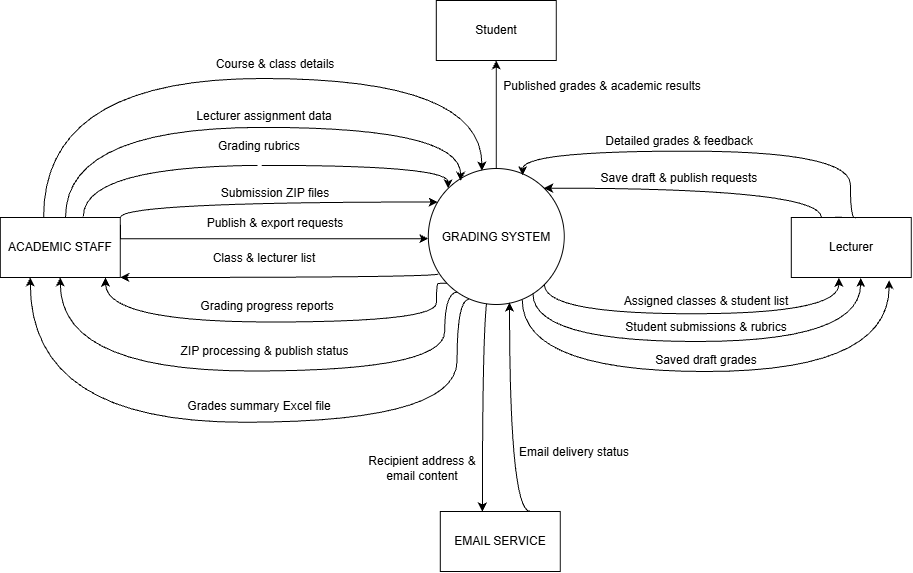

The diagram above was exported from draw.io. Its source (the exported page's mxGraphModel, read from the mxfile embedded in the PNG):
<mxGraphModel dx="2115" dy="703" grid="0" gridSize="10" guides="1" tooltips="1" connect="1" arrows="1" fold="1" page="1" pageScale="1" pageWidth="827" pageHeight="1169" background="light-dark(#FFFFFF,#FFFFFF)" math="0" shadow="0">
  <root>
    <mxCell id="0" />
    <mxCell id="1" parent="0" />
    <mxCell id="oKk5lFC9rjO7OzFTH8yh-3" edge="1" parent="1" source="oKk5lFC9rjO7OzFTH8yh-1" style="edgeStyle=orthogonalEdgeStyle;rounded=0;orthogonalLoop=1;jettySize=auto;html=1;exitX=0.075;exitY=0.775;exitDx=0;exitDy=0;entryX=1;entryY=1;entryDx=0;entryDy=0;curved=1;strokeColor=light-dark(#000000,#000000);exitPerimeter=0;" target="oKk5lFC9rjO7OzFTH8yh-2">
      <mxGeometry relative="1" as="geometry">
        <Array as="points">
          <mxPoint x="378.19" y="506" />
        </Array>
      </mxGeometry>
    </mxCell>
    <mxCell id="oKk5lFC9rjO7OzFTH8yh-7" edge="1" parent="1" source="oKk5lFC9rjO7OzFTH8yh-1" style="edgeStyle=orthogonalEdgeStyle;rounded=0;orthogonalLoop=1;jettySize=auto;html=1;exitX=0.217;exitY=0.908;exitDx=0;exitDy=0;entryX=0.5;entryY=1;entryDx=0;entryDy=0;curved=1;strokeColor=light-dark(#000000,#000000);exitPerimeter=0;" target="oKk5lFC9rjO7OzFTH8yh-2">
      <mxGeometry relative="1" as="geometry">
        <Array as="points">
          <mxPoint x="384.36" y="520.52" />
          <mxPoint x="384.36" y="599.52" />
          <mxPoint y="599.52" />
        </Array>
      </mxGeometry>
    </mxCell>
    <mxCell id="oKk5lFC9rjO7OzFTH8yh-25" edge="1" parent="1" source="oKk5lFC9rjO7OzFTH8yh-1" style="edgeStyle=orthogonalEdgeStyle;rounded=0;orthogonalLoop=1;jettySize=auto;html=1;exitX=0.5;exitY=0;exitDx=0;exitDy=0;entryX=0.5;entryY=1;entryDx=0;entryDy=0;strokeColor=light-dark(#000000,#000000);" target="oKk5lFC9rjO7OzFTH8yh-24">
      <mxGeometry relative="1" as="geometry" />
    </mxCell>
    <mxCell id="oKk5lFC9rjO7OzFTH8yh-28" edge="1" parent="1" source="oKk5lFC9rjO7OzFTH8yh-1" style="edgeStyle=orthogonalEdgeStyle;rounded=0;orthogonalLoop=1;jettySize=auto;html=1;exitX=1;exitY=1;exitDx=0;exitDy=0;entryX=0.397;entryY=1.006;entryDx=0;entryDy=0;curved=1;strokeColor=light-dark(#000000,#000000);fontColor=light-dark(#000000,#000000);entryPerimeter=0;" target="oKk5lFC9rjO7OzFTH8yh-27">
      <mxGeometry relative="1" as="geometry">
        <Array as="points">
          <mxPoint x="484.12" y="542.28" />
          <mxPoint x="778.6" y="542.28" />
        </Array>
      </mxGeometry>
    </mxCell>
    <mxCell id="oKk5lFC9rjO7OzFTH8yh-32" edge="1" parent="1" source="oKk5lFC9rjO7OzFTH8yh-1" style="edgeStyle=orthogonalEdgeStyle;rounded=0;orthogonalLoop=1;jettySize=auto;html=1;exitX=0.691;exitY=0.965;exitDx=0;exitDy=0;entryX=0.816;entryY=1.044;entryDx=0;entryDy=0;curved=1;strokeColor=light-dark(#000000,#000000);entryPerimeter=0;exitPerimeter=0;" target="oKk5lFC9rjO7OzFTH8yh-27">
      <mxGeometry relative="1" as="geometry">
        <Array as="points">
          <mxPoint x="462" y="600.03" />
          <mxPoint x="828.91" y="600.03" />
        </Array>
      </mxGeometry>
    </mxCell>
    <mxCell id="oKk5lFC9rjO7OzFTH8yh-40" edge="1" parent="1" source="oKk5lFC9rjO7OzFTH8yh-1" style="edgeStyle=orthogonalEdgeStyle;rounded=0;orthogonalLoop=1;jettySize=auto;html=1;exitX=0.5;exitY=1;exitDx=0;exitDy=0;curved=1;strokeColor=light-dark(#000000,#000000);" target="oKk5lFC9rjO7OzFTH8yh-38">
      <mxGeometry relative="1" as="geometry">
        <Array as="points">
          <mxPoint x="436" y="520.06" />
          <mxPoint x="422.17" y="520.06" />
        </Array>
      </mxGeometry>
    </mxCell>
    <mxCell id="oKk5lFC9rjO7OzFTH8yh-1" parent="1" style="ellipse;whiteSpace=wrap;html=1;shapeInside=1;aspect=fixed;strokeColor=light-dark(#000000,#000000);fontColor=light-dark(#000000,#000000);fillColor=light-dark(#FFFFFF,#FFFFFF);" value="GRADING SYSTEM" vertex="1">
      <mxGeometry height="136" width="136" x="368" y="397" as="geometry" />
    </mxCell>
    <mxCell id="oKk5lFC9rjO7OzFTH8yh-15" edge="1" parent="1" source="oKk5lFC9rjO7OzFTH8yh-2" style="edgeStyle=orthogonalEdgeStyle;rounded=0;orthogonalLoop=1;jettySize=auto;html=1;exitX=0.692;exitY=-0.016;exitDx=0;exitDy=0;entryX=0;entryY=0;entryDx=0;entryDy=0;curved=1;strokeColor=light-dark(#000000,#000000);exitPerimeter=0;" target="oKk5lFC9rjO7OzFTH8yh-1">
      <mxGeometry relative="1" as="geometry">
        <Array as="points">
          <mxPoint x="23" y="393.83" />
          <mxPoint x="387.92" y="393.83" />
        </Array>
      </mxGeometry>
    </mxCell>
    <mxCell id="oKk5lFC9rjO7OzFTH8yh-2" parent="1" style="rounded=0;whiteSpace=wrap;html=1;fillColor=light-dark(#FFFFFF,#FFFFFF);fontColor=light-dark(#000000,#000000);strokeColor=light-dark(#000000,#000000);" value="ACADEMIC STAFF" vertex="1">
      <mxGeometry height="60" width="120" x="-60" y="446" as="geometry" />
    </mxCell>
    <mxCell id="7UD2dzvKZ4yZiP4UAWIU-2" edge="1" parent="1" source="oKk5lFC9rjO7OzFTH8yh-4" style="edgeStyle=orthogonalEdgeStyle;rounded=0;orthogonalLoop=1;jettySize=auto;html=1;" target="oKk5lFC9rjO7OzFTH8yh-16" value="">
      <mxGeometry relative="1" as="geometry" />
    </mxCell>
    <mxCell id="oKk5lFC9rjO7OzFTH8yh-4" parent="1" style="text;html=1;whiteSpace=wrap;strokeColor=none;fillColor=none;align=center;verticalAlign=middle;rounded=0;fontColor=light-dark(#000000,#000000);" value="Class &amp;amp; lecturer list" vertex="1">
      <mxGeometry height="30" width="140" x="134.5" y="472" as="geometry" />
    </mxCell>
    <mxCell id="oKk5lFC9rjO7OzFTH8yh-5" edge="1" parent="1" source="oKk5lFC9rjO7OzFTH8yh-1" style="edgeStyle=orthogonalEdgeStyle;rounded=0;orthogonalLoop=1;jettySize=auto;html=1;exitX=0.138;exitY=0.844;exitDx=0;exitDy=0;entryX=0.877;entryY=1.002;entryDx=0;entryDy=0;entryPerimeter=0;curved=1;strokeColor=light-dark(#000000,#000000);exitPerimeter=0;" target="oKk5lFC9rjO7OzFTH8yh-2">
      <mxGeometry relative="1" as="geometry">
        <Array as="points">
          <mxPoint x="379.51" y="511.8" />
          <mxPoint x="376.16" y="512.24" />
          <mxPoint x="376.16" y="550.51" />
          <mxPoint x="45.2" y="550.51" />
        </Array>
      </mxGeometry>
    </mxCell>
    <mxCell id="oKk5lFC9rjO7OzFTH8yh-6" parent="1" style="text;html=1;whiteSpace=wrap;strokeColor=none;fillColor=none;align=center;verticalAlign=middle;rounded=0;fontColor=light-dark(#000000,#000000);" value="Grading progress reports" vertex="1">
      <mxGeometry height="30" width="150" x="132" y="520" as="geometry" />
    </mxCell>
    <mxCell id="oKk5lFC9rjO7OzFTH8yh-8" parent="1" style="text;html=1;whiteSpace=wrap;strokeColor=none;fillColor=none;align=center;verticalAlign=middle;rounded=0;fontColor=light-dark(#000000,#000000);" value="ZIP processing &amp;amp; publish status" vertex="1">
      <mxGeometry height="30" width="203" x="103" y="565" as="geometry" />
    </mxCell>
    <mxCell id="oKk5lFC9rjO7OzFTH8yh-9" edge="1" parent="1" source="oKk5lFC9rjO7OzFTH8yh-1" style="edgeStyle=orthogonalEdgeStyle;rounded=0;orthogonalLoop=1;jettySize=auto;html=1;entryX=0.25;entryY=1;entryDx=0;entryDy=0;curved=1;strokeColor=light-dark(#000000,#000000);exitX=0.3;exitY=0.961;exitDx=0;exitDy=0;exitPerimeter=0;" target="oKk5lFC9rjO7OzFTH8yh-2">
      <mxGeometry relative="1" as="geometry">
        <Array as="points">
          <mxPoint x="396.78" y="527.69" />
          <mxPoint x="396.78" y="650.75" />
          <mxPoint x="-30" y="650.75" />
        </Array>
        <mxPoint x="402.82" y="523.9" as="sourcePoint" />
      </mxGeometry>
    </mxCell>
    <mxCell id="oKk5lFC9rjO7OzFTH8yh-10" parent="1" style="text;html=1;whiteSpace=wrap;strokeColor=none;fillColor=none;align=center;verticalAlign=middle;rounded=0;fontColor=light-dark(#000000,#000000);" value="Grades summary Excel file" vertex="1">
      <mxGeometry height="30" width="150" x="124.5" y="620" as="geometry" />
    </mxCell>
    <mxCell id="oKk5lFC9rjO7OzFTH8yh-12" parent="1" style="text;html=1;whiteSpace=wrap;strokeColor=none;fillColor=none;align=center;verticalAlign=middle;rounded=0;fontColor=light-dark(#000000,#000000);" value="Publish &amp;amp; export requests" vertex="1">
      <mxGeometry height="30" width="140" x="145" y="437" as="geometry" />
    </mxCell>
    <mxCell id="oKk5lFC9rjO7OzFTH8yh-13" edge="1" parent="1" source="oKk5lFC9rjO7OzFTH8yh-2" style="edgeStyle=orthogonalEdgeStyle;rounded=0;orthogonalLoop=1;jettySize=auto;html=1;exitX=1;exitY=0;exitDx=0;exitDy=0;curved=1;strokeColor=light-dark(#000000,#000000);" target="oKk5lFC9rjO7OzFTH8yh-1">
      <mxGeometry relative="1" as="geometry">
        <Array as="points">
          <mxPoint x="60" y="430.5" />
        </Array>
      </mxGeometry>
    </mxCell>
    <mxCell id="oKk5lFC9rjO7OzFTH8yh-14" parent="1" style="text;html=1;whiteSpace=wrap;strokeColor=none;fillColor=none;align=center;verticalAlign=middle;rounded=0;fontColor=light-dark(#000000,#000000);" value="Submission ZIP files" vertex="1">
      <mxGeometry height="31" width="140" x="145" y="406" as="geometry" />
    </mxCell>
    <mxCell id="oKk5lFC9rjO7OzFTH8yh-16" parent="1" style="text;html=1;whiteSpace=wrap;strokeColor=none;fillColor=none;align=center;verticalAlign=middle;rounded=0;fontColor=light-dark(#000000,#000000);" value="Grading rubrics" vertex="1">
      <mxGeometry height="30" width="140" x="129.5" y="360" as="geometry" />
    </mxCell>
    <mxCell id="oKk5lFC9rjO7OzFTH8yh-17" edge="1" parent="1" source="oKk5lFC9rjO7OzFTH8yh-2" style="edgeStyle=orthogonalEdgeStyle;rounded=0;orthogonalLoop=1;jettySize=auto;html=1;exitX=0.544;exitY=-0.008;exitDx=0;exitDy=0;entryX=0.238;entryY=0.09;entryDx=0;entryDy=0;entryPerimeter=0;curved=1;strokeColor=light-dark(#000000,#000000);exitPerimeter=0;" target="oKk5lFC9rjO7OzFTH8yh-1">
      <mxGeometry relative="1" as="geometry">
        <Array as="points">
          <mxPoint x="5.31" y="355.91" />
          <mxPoint x="400.4" y="355.91" />
        </Array>
      </mxGeometry>
    </mxCell>
    <mxCell id="oKk5lFC9rjO7OzFTH8yh-19" edge="1" parent="1" source="oKk5lFC9rjO7OzFTH8yh-2" style="edgeStyle=orthogonalEdgeStyle;rounded=0;orthogonalLoop=1;jettySize=auto;html=1;strokeColor=light-dark(#000000,#000000);fontColor=light-dark(#000000,#000000);exitX=1.001;exitY=0.122;exitDx=0;exitDy=0;exitPerimeter=0;" target="oKk5lFC9rjO7OzFTH8yh-1">
      <mxGeometry relative="1" as="geometry">
        <Array as="points">
          <mxPoint x="60.11" y="467.17" />
        </Array>
        <mxPoint x="76.08000000000001" y="453.65" as="sourcePoint" />
        <mxPoint x="374.724" y="449.63199999999995" as="targetPoint" />
      </mxGeometry>
    </mxCell>
    <mxCell id="oKk5lFC9rjO7OzFTH8yh-20" edge="1" parent="1" source="oKk5lFC9rjO7OzFTH8yh-2" style="edgeStyle=orthogonalEdgeStyle;rounded=0;orthogonalLoop=1;jettySize=auto;html=1;exitX=0.361;exitY=-0.008;exitDx=0;exitDy=0;entryX=0.35;entryY=0.038;entryDx=0;entryDy=0;entryPerimeter=0;curved=1;strokeColor=light-dark(#000000,#000000);exitPerimeter=0;">
      <mxGeometry relative="1" as="geometry">
        <Array as="points">
          <mxPoint x="-16.69" y="307" />
          <mxPoint x="421.6" y="307" />
        </Array>
        <mxPoint x="31.999999999999964" y="442.17" as="sourcePoint" />
        <mxPoint x="421.5599999999999" y="399.118" as="targetPoint" />
      </mxGeometry>
    </mxCell>
    <mxCell id="oKk5lFC9rjO7OzFTH8yh-21" parent="1" style="text;html=1;whiteSpace=wrap;strokeColor=none;fillColor=none;align=center;verticalAlign=middle;rounded=0;fontColor=light-dark(#000000,#000000);" value="Lecturer assignment data" vertex="1">
      <mxGeometry height="30" width="140" x="134.5" y="330" as="geometry" />
    </mxCell>
    <mxCell id="oKk5lFC9rjO7OzFTH8yh-22" parent="1" style="text;html=1;whiteSpace=wrap;strokeColor=none;fillColor=none;align=center;verticalAlign=middle;rounded=0;fontColor=light-dark(#000000,#000000);" value="Course &amp;amp; class details" vertex="1">
      <mxGeometry height="30" width="140" x="145" y="278" as="geometry" />
    </mxCell>
    <mxCell id="oKk5lFC9rjO7OzFTH8yh-24" parent="1" style="rounded=0;whiteSpace=wrap;html=1;strokeColor=light-dark(#000000,#000000);labelBackgroundColor=none;fontColor=light-dark(#000000,#000000);fillColor=light-dark(#FFFFFF,#FFFFFF);" value="&lt;span&gt;Student&lt;/span&gt;" vertex="1">
      <mxGeometry height="60" width="120" x="376" y="229" as="geometry" />
    </mxCell>
    <mxCell id="oKk5lFC9rjO7OzFTH8yh-26" parent="1" style="text;html=1;whiteSpace=wrap;strokeColor=none;fillColor=none;align=center;verticalAlign=middle;rounded=0;fontColor=light-dark(#000000,#000000);" value="Published grades &amp;amp; academic results" vertex="1">
      <mxGeometry height="30" width="204" x="440" y="300" as="geometry" />
    </mxCell>
    <mxCell id="oKk5lFC9rjO7OzFTH8yh-34" edge="1" parent="1" source="oKk5lFC9rjO7OzFTH8yh-27" style="edgeStyle=orthogonalEdgeStyle;rounded=0;orthogonalLoop=1;jettySize=auto;html=1;exitX=0.25;exitY=0;exitDx=0;exitDy=0;curved=1;strokeColor=light-dark(#000000,#000000);fontColor=light-dark(#000000,#000000);" target="oKk5lFC9rjO7OzFTH8yh-1">
      <mxGeometry relative="1" as="geometry">
        <Array as="points">
          <mxPoint x="760.99" y="416.61" />
        </Array>
      </mxGeometry>
    </mxCell>
    <mxCell id="oKk5lFC9rjO7OzFTH8yh-27" parent="1" style="rounded=0;whiteSpace=wrap;html=1;strokeColor=light-dark(#000000,#000000);fontColor=light-dark(#000000,#000000);fillColor=light-dark(#FFFFFF,#FFFFFF);" value="Lecturer" vertex="1">
      <mxGeometry height="60" width="120" x="731" y="446" as="geometry" />
    </mxCell>
    <mxCell id="oKk5lFC9rjO7OzFTH8yh-29" parent="1" style="text;html=1;whiteSpace=wrap;strokeColor=none;fillColor=none;align=center;verticalAlign=middle;rounded=0;fontColor=light-dark(#000000,#000000);" value="Assigned classes &amp;amp; student list" vertex="1">
      <mxGeometry height="30" width="174" x="559" y="515" as="geometry" />
    </mxCell>
    <mxCell id="oKk5lFC9rjO7OzFTH8yh-30" edge="1" parent="1" source="oKk5lFC9rjO7OzFTH8yh-1" style="edgeStyle=orthogonalEdgeStyle;rounded=0;orthogonalLoop=1;jettySize=auto;html=1;exitX=0.769;exitY=0.919;exitDx=0;exitDy=0;entryX=0.578;entryY=1.006;entryDx=0;entryDy=0;entryPerimeter=0;curved=1;strokeColor=light-dark(#000000,#000000);exitPerimeter=0;" target="oKk5lFC9rjO7OzFTH8yh-27">
      <mxGeometry relative="1" as="geometry">
        <Array as="points">
          <mxPoint x="472.61" y="570" />
          <mxPoint x="800.39" y="570" />
        </Array>
      </mxGeometry>
    </mxCell>
    <mxCell id="oKk5lFC9rjO7OzFTH8yh-31" parent="1" style="text;html=1;whiteSpace=wrap;strokeColor=none;fillColor=none;align=center;verticalAlign=middle;rounded=0;fontColor=light-dark(#000000,#000000);" value="Student submissions &amp;amp; rubrics" vertex="1">
      <mxGeometry height="30" width="170" x="561" y="541" as="geometry" />
    </mxCell>
    <mxCell id="oKk5lFC9rjO7OzFTH8yh-33" parent="1" style="text;html=1;whiteSpace=wrap;strokeColor=none;fillColor=none;align=center;verticalAlign=middle;rounded=0;fontColor=light-dark(#000000,#000000);" value="Saved draft grades" vertex="1">
      <mxGeometry height="30" width="140" x="576" y="574" as="geometry" />
    </mxCell>
    <mxCell id="oKk5lFC9rjO7OzFTH8yh-35" parent="1" style="text;html=1;whiteSpace=wrap;strokeColor=none;fillColor=none;align=center;verticalAlign=middle;rounded=0;fontColor=light-dark(#000000,#000000);" value="Save draft &amp;amp; publish requests" vertex="1">
      <mxGeometry height="30" width="180" x="529" y="392" as="geometry" />
    </mxCell>
    <mxCell id="oKk5lFC9rjO7OzFTH8yh-36" edge="1" parent="1" style="edgeStyle=orthogonalEdgeStyle;rounded=0;orthogonalLoop=1;jettySize=auto;html=1;entryX=0.694;entryY=0.05;entryDx=0;entryDy=0;entryPerimeter=0;curved=1;strokeColor=light-dark(#000000,#000000);fontColor=light-dark(#000000,#000000);" target="oKk5lFC9rjO7OzFTH8yh-1">
      <mxGeometry relative="1" as="geometry">
        <Array as="points">
          <mxPoint x="799.31" y="445.91" />
          <mxPoint x="790.17" y="446.89" />
          <mxPoint x="790.17" y="379.63" />
          <mxPoint x="462.4" y="379.63" />
        </Array>
        <mxPoint x="774.94" y="445.85" as="sourcePoint" />
      </mxGeometry>
    </mxCell>
    <mxCell id="oKk5lFC9rjO7OzFTH8yh-42" edge="1" parent="1" source="oKk5lFC9rjO7OzFTH8yh-38" style="edgeStyle=orthogonalEdgeStyle;rounded=0;orthogonalLoop=1;jettySize=auto;html=1;exitX=0.75;exitY=0;exitDx=0;exitDy=0;entryX=0.593;entryY=0.985;entryDx=0;entryDy=0;curved=1;strokeColor=light-dark(#000000,#000000);entryPerimeter=0;" target="oKk5lFC9rjO7OzFTH8yh-1">
      <mxGeometry relative="1" as="geometry">
        <Array as="points">
          <mxPoint x="449.21" y="740" />
          <mxPoint x="449.21" y="531" />
        </Array>
      </mxGeometry>
    </mxCell>
    <mxCell id="oKk5lFC9rjO7OzFTH8yh-38" parent="1" style="rounded=0;whiteSpace=wrap;html=1;strokeColor=light-dark(#000000,#000000);fontColor=light-dark(#000000,#000000);fillColor=light-dark(#FFFFFF,#FFFFFF);" value="EMAIL SERVICE" vertex="1">
      <mxGeometry height="60" width="120" x="380" y="740" as="geometry" />
    </mxCell>
    <mxCell id="oKk5lFC9rjO7OzFTH8yh-41" parent="1" style="text;html=1;whiteSpace=wrap;strokeColor=none;fillColor=none;align=center;verticalAlign=middle;rounded=0;fontColor=light-dark(#000000,#000000);" value="Recipient address &amp;amp; email content" vertex="1">
      <mxGeometry height="30" width="140" x="292" y="682" as="geometry" />
    </mxCell>
    <mxCell id="7UD2dzvKZ4yZiP4UAWIU-1" edge="1" parent="1" source="oKk5lFC9rjO7OzFTH8yh-43" style="edgeStyle=orthogonalEdgeStyle;rounded=0;orthogonalLoop=1;jettySize=auto;html=1;exitX=1;exitY=1;exitDx=0;exitDy=0;">
      <mxGeometry relative="1" as="geometry">
        <mxPoint x="622.0000457763672" y="719.7500152587891" as="targetPoint" />
      </mxGeometry>
    </mxCell>
    <mxCell id="oKk5lFC9rjO7OzFTH8yh-43" parent="1" style="text;html=1;whiteSpace=wrap;strokeColor=none;fillColor=none;align=center;verticalAlign=middle;rounded=0;fontColor=light-dark(#000000,#000000);" value="Email delivery status" vertex="1">
      <mxGeometry height="30" width="140" x="444" y="666" as="geometry" />
    </mxCell>
    <mxCell id="oKk5lFC9rjO7OzFTH8yh-44" parent="1" style="text;html=1;whiteSpace=wrap;strokeColor=none;fillColor=none;align=center;verticalAlign=middle;rounded=0;fontColor=light-dark(#000000,#000000);" value="Detailed grades &amp;amp; feedback" vertex="1">
      <mxGeometry height="30" width="178" x="530" y="355" as="geometry" />
    </mxCell>
  </root>
</mxGraphModel>